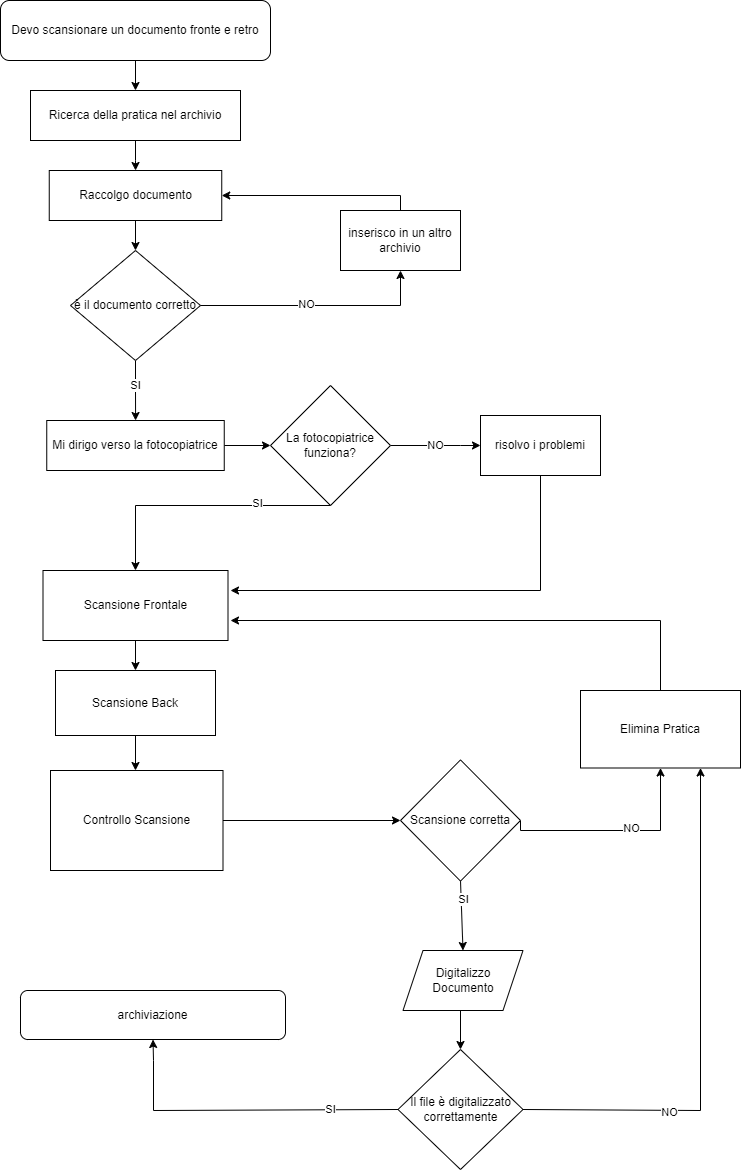

The diagram above was exported from draw.io. Its source (the exported page's mxGraphModel, read from the mxfile embedded in the PNG):
<mxGraphModel dx="1195" dy="663" grid="1" gridSize="10" guides="1" tooltips="1" connect="1" arrows="1" fold="1" page="1" pageScale="1" pageWidth="827" pageHeight="1169" math="0" shadow="0">
  <root>
    <mxCell id="0" />
    <mxCell id="1" parent="0" />
    <mxCell id="mWFAHReS9ZSm50KJDmEb-4" value="" style="edgeStyle=orthogonalEdgeStyle;rounded=0;orthogonalLoop=1;jettySize=auto;html=1;" edge="1" parent="1" source="mWFAHReS9ZSm50KJDmEb-1" target="mWFAHReS9ZSm50KJDmEb-2">
      <mxGeometry relative="1" as="geometry" />
    </mxCell>
    <mxCell id="mWFAHReS9ZSm50KJDmEb-1" value="Devo scansionare un documento fronte e retro" style="rounded=1;whiteSpace=wrap;html=1;" vertex="1" parent="1">
      <mxGeometry x="40" width="270" height="60" as="geometry" />
    </mxCell>
    <mxCell id="mWFAHReS9ZSm50KJDmEb-12" value="" style="edgeStyle=orthogonalEdgeStyle;rounded=0;orthogonalLoop=1;jettySize=auto;html=1;" edge="1" parent="1" source="mWFAHReS9ZSm50KJDmEb-2" target="mWFAHReS9ZSm50KJDmEb-11">
      <mxGeometry relative="1" as="geometry" />
    </mxCell>
    <mxCell id="mWFAHReS9ZSm50KJDmEb-2" value="Ricerca della pratica nel archivio" style="rounded=0;whiteSpace=wrap;html=1;" vertex="1" parent="1">
      <mxGeometry x="70" y="90" width="210" height="50" as="geometry" />
    </mxCell>
    <mxCell id="mWFAHReS9ZSm50KJDmEb-15" value="" style="edgeStyle=orthogonalEdgeStyle;rounded=0;orthogonalLoop=1;jettySize=auto;html=1;" edge="1" parent="1" source="mWFAHReS9ZSm50KJDmEb-7" target="mWFAHReS9ZSm50KJDmEb-14">
      <mxGeometry relative="1" as="geometry" />
    </mxCell>
    <mxCell id="mWFAHReS9ZSm50KJDmEb-54" value="SI" style="edgeLabel;html=1;align=center;verticalAlign=middle;resizable=0;points=[];" vertex="1" connectable="0" parent="mWFAHReS9ZSm50KJDmEb-15">
      <mxGeometry x="-0.2086" relative="1" as="geometry">
        <mxPoint as="offset" />
      </mxGeometry>
    </mxCell>
    <mxCell id="mWFAHReS9ZSm50KJDmEb-7" value="è il documento corretto" style="rhombus;whiteSpace=wrap;html=1;rounded=0;" vertex="1" parent="1">
      <mxGeometry x="110" y="250" width="130" height="110" as="geometry" />
    </mxCell>
    <mxCell id="mWFAHReS9ZSm50KJDmEb-13" value="" style="edgeStyle=orthogonalEdgeStyle;rounded=0;orthogonalLoop=1;jettySize=auto;html=1;" edge="1" parent="1" source="mWFAHReS9ZSm50KJDmEb-11" target="mWFAHReS9ZSm50KJDmEb-7">
      <mxGeometry relative="1" as="geometry">
        <Array as="points">
          <mxPoint x="175" y="320" />
          <mxPoint x="175" y="320" />
        </Array>
      </mxGeometry>
    </mxCell>
    <mxCell id="mWFAHReS9ZSm50KJDmEb-11" value="Raccolgo documento" style="whiteSpace=wrap;html=1;rounded=0;" vertex="1" parent="1">
      <mxGeometry x="88.75" y="170" width="172.5" height="50" as="geometry" />
    </mxCell>
    <mxCell id="mWFAHReS9ZSm50KJDmEb-75" value="" style="edgeStyle=orthogonalEdgeStyle;rounded=0;orthogonalLoop=1;jettySize=auto;html=1;" edge="1" parent="1" source="mWFAHReS9ZSm50KJDmEb-14" target="mWFAHReS9ZSm50KJDmEb-72">
      <mxGeometry relative="1" as="geometry" />
    </mxCell>
    <mxCell id="mWFAHReS9ZSm50KJDmEb-14" value="Mi dirigo verso la fotocopiatrice" style="whiteSpace=wrap;html=1;rounded=0;" vertex="1" parent="1">
      <mxGeometry x="86.25" y="420" width="177.5" height="50" as="geometry" />
    </mxCell>
    <mxCell id="mWFAHReS9ZSm50KJDmEb-31" value="" style="edgeStyle=orthogonalEdgeStyle;rounded=0;orthogonalLoop=1;jettySize=auto;html=1;" edge="1" parent="1" source="mWFAHReS9ZSm50KJDmEb-16" target="mWFAHReS9ZSm50KJDmEb-30">
      <mxGeometry relative="1" as="geometry" />
    </mxCell>
    <mxCell id="mWFAHReS9ZSm50KJDmEb-16" value="Scansione Frontale" style="whiteSpace=wrap;html=1;rounded=0;" vertex="1" parent="1">
      <mxGeometry x="82.5" y="570" width="185" height="70" as="geometry" />
    </mxCell>
    <mxCell id="mWFAHReS9ZSm50KJDmEb-18" value="Controllo Scansione" style="whiteSpace=wrap;html=1;rounded=0;" vertex="1" parent="1">
      <mxGeometry x="90" y="770" width="172.5" height="100" as="geometry" />
    </mxCell>
    <mxCell id="mWFAHReS9ZSm50KJDmEb-20" value="archiviazione" style="whiteSpace=wrap;html=1;rounded=1;" vertex="1" parent="1">
      <mxGeometry x="60" y="990" width="265" height="49" as="geometry" />
    </mxCell>
    <mxCell id="mWFAHReS9ZSm50KJDmEb-25" value="" style="edgeStyle=orthogonalEdgeStyle;rounded=0;orthogonalLoop=1;jettySize=auto;html=1;exitX=1;exitY=0.5;exitDx=0;exitDy=0;" edge="1" parent="1" source="mWFAHReS9ZSm50KJDmEb-7" target="mWFAHReS9ZSm50KJDmEb-24">
      <mxGeometry relative="1" as="geometry">
        <mxPoint x="260" y="390" as="sourcePoint" />
        <Array as="points">
          <mxPoint x="440" y="305" />
        </Array>
      </mxGeometry>
    </mxCell>
    <mxCell id="mWFAHReS9ZSm50KJDmEb-55" value="NO" style="edgeLabel;html=1;align=center;verticalAlign=middle;resizable=0;points=[];" vertex="1" connectable="0" parent="mWFAHReS9ZSm50KJDmEb-25">
      <mxGeometry x="-0.1" y="1" relative="1" as="geometry">
        <mxPoint as="offset" />
      </mxGeometry>
    </mxCell>
    <mxCell id="mWFAHReS9ZSm50KJDmEb-24" value="inserisco in un altro archivio" style="rounded=0;whiteSpace=wrap;html=1;" vertex="1" parent="1">
      <mxGeometry x="380" y="210" width="120" height="60" as="geometry" />
    </mxCell>
    <mxCell id="mWFAHReS9ZSm50KJDmEb-29" value="" style="endArrow=classic;html=1;rounded=0;exitX=0.5;exitY=0;exitDx=0;exitDy=0;entryX=1;entryY=0.5;entryDx=0;entryDy=0;" edge="1" parent="1" source="mWFAHReS9ZSm50KJDmEb-24" target="mWFAHReS9ZSm50KJDmEb-11">
      <mxGeometry width="50" height="50" relative="1" as="geometry">
        <mxPoint x="380" y="480" as="sourcePoint" />
        <mxPoint x="430" y="430" as="targetPoint" />
        <Array as="points">
          <mxPoint x="440" y="195" />
        </Array>
      </mxGeometry>
    </mxCell>
    <mxCell id="mWFAHReS9ZSm50KJDmEb-47" value="" style="edgeStyle=orthogonalEdgeStyle;rounded=0;orthogonalLoop=1;jettySize=auto;html=1;" edge="1" parent="1" source="mWFAHReS9ZSm50KJDmEb-30" target="mWFAHReS9ZSm50KJDmEb-18">
      <mxGeometry relative="1" as="geometry">
        <Array as="points">
          <mxPoint x="175" y="770" />
          <mxPoint x="175" y="770" />
        </Array>
      </mxGeometry>
    </mxCell>
    <mxCell id="mWFAHReS9ZSm50KJDmEb-30" value="Scansione Back" style="whiteSpace=wrap;html=1;rounded=0;" vertex="1" parent="1">
      <mxGeometry x="95" y="670" width="160" height="65" as="geometry" />
    </mxCell>
    <mxCell id="mWFAHReS9ZSm50KJDmEb-43" value="" style="edgeStyle=orthogonalEdgeStyle;rounded=0;orthogonalLoop=1;jettySize=auto;html=1;exitX=1;exitY=0.5;exitDx=0;exitDy=0;entryX=0.5;entryY=1;entryDx=0;entryDy=0;" edge="1" parent="1" source="mWFAHReS9ZSm50KJDmEb-34" target="mWFAHReS9ZSm50KJDmEb-42">
      <mxGeometry relative="1" as="geometry">
        <mxPoint x="640" y="944.7550000000001" as="sourcePoint" />
        <mxPoint x="700" y="870.0000000000002" as="targetPoint" />
        <Array as="points">
          <mxPoint x="700" y="830" />
        </Array>
      </mxGeometry>
    </mxCell>
    <mxCell id="mWFAHReS9ZSm50KJDmEb-44" value="NO" style="edgeLabel;html=1;align=center;verticalAlign=middle;resizable=0;points=[];" vertex="1" connectable="0" parent="mWFAHReS9ZSm50KJDmEb-43">
      <mxGeometry x="0.137" y="2" relative="1" as="geometry">
        <mxPoint as="offset" />
      </mxGeometry>
    </mxCell>
    <mxCell id="mWFAHReS9ZSm50KJDmEb-34" value="Scansione corretta" style="rhombus;whiteSpace=wrap;html=1;rounded=0;" vertex="1" parent="1">
      <mxGeometry x="440" y="759.37" width="120" height="121.25" as="geometry" />
    </mxCell>
    <mxCell id="mWFAHReS9ZSm50KJDmEb-42" value="Elimina Pratica" style="whiteSpace=wrap;html=1;rounded=0;" vertex="1" parent="1">
      <mxGeometry x="620" y="690" width="160" height="77.5" as="geometry" />
    </mxCell>
    <mxCell id="mWFAHReS9ZSm50KJDmEb-45" value="" style="endArrow=classic;html=1;rounded=0;exitX=0.5;exitY=0;exitDx=0;exitDy=0;" edge="1" parent="1" source="mWFAHReS9ZSm50KJDmEb-42">
      <mxGeometry width="50" height="50" relative="1" as="geometry">
        <mxPoint x="380" y="820" as="sourcePoint" />
        <mxPoint x="270" y="620" as="targetPoint" />
        <Array as="points">
          <mxPoint x="700" y="620" />
        </Array>
      </mxGeometry>
    </mxCell>
    <mxCell id="mWFAHReS9ZSm50KJDmEb-57" value="" style="endArrow=classic;html=1;rounded=0;exitX=1;exitY=0.5;exitDx=0;exitDy=0;entryX=0;entryY=0.5;entryDx=0;entryDy=0;" edge="1" parent="1" source="mWFAHReS9ZSm50KJDmEb-18" target="mWFAHReS9ZSm50KJDmEb-34">
      <mxGeometry width="50" height="50" relative="1" as="geometry">
        <mxPoint x="380" y="740" as="sourcePoint" />
        <mxPoint x="430" y="690" as="targetPoint" />
      </mxGeometry>
    </mxCell>
    <mxCell id="mWFAHReS9ZSm50KJDmEb-60" value="" style="endArrow=classic;html=1;rounded=0;exitX=0.5;exitY=1;exitDx=0;exitDy=0;entryX=0.5;entryY=0;entryDx=0;entryDy=0;" edge="1" parent="1" source="mWFAHReS9ZSm50KJDmEb-34" target="mWFAHReS9ZSm50KJDmEb-69">
      <mxGeometry width="50" height="50" relative="1" as="geometry">
        <mxPoint x="380" y="810" as="sourcePoint" />
        <mxPoint x="500" y="890" as="targetPoint" />
      </mxGeometry>
    </mxCell>
    <mxCell id="mWFAHReS9ZSm50KJDmEb-61" value="SI" style="edgeLabel;html=1;align=center;verticalAlign=middle;resizable=0;points=[];" vertex="1" connectable="0" parent="mWFAHReS9ZSm50KJDmEb-60">
      <mxGeometry x="-0.48" y="2" relative="1" as="geometry">
        <mxPoint as="offset" />
      </mxGeometry>
    </mxCell>
    <mxCell id="mWFAHReS9ZSm50KJDmEb-62" value="" style="endArrow=classic;html=1;rounded=0;exitX=0.5;exitY=1;exitDx=0;exitDy=0;entryX=0.5;entryY=0;entryDx=0;entryDy=0;" edge="1" parent="1" target="mWFAHReS9ZSm50KJDmEb-64">
      <mxGeometry width="50" height="50" relative="1" as="geometry">
        <mxPoint x="500" y="950" as="sourcePoint" />
        <mxPoint x="430" y="850" as="targetPoint" />
        <Array as="points">
          <mxPoint x="500" y="985" />
        </Array>
      </mxGeometry>
    </mxCell>
    <mxCell id="mWFAHReS9ZSm50KJDmEb-64" value="Il file è digitalizzato correttamente" style="rhombus;whiteSpace=wrap;html=1;rounded=0;" vertex="1" parent="1">
      <mxGeometry x="437.5" y="1049" width="125" height="120" as="geometry" />
    </mxCell>
    <mxCell id="mWFAHReS9ZSm50KJDmEb-65" value="" style="endArrow=classic;html=1;rounded=0;exitX=0;exitY=0.5;exitDx=0;exitDy=0;entryX=0.5;entryY=1;entryDx=0;entryDy=0;" edge="1" parent="1" source="mWFAHReS9ZSm50KJDmEb-64" target="mWFAHReS9ZSm50KJDmEb-20">
      <mxGeometry width="50" height="50" relative="1" as="geometry">
        <mxPoint x="380" y="970" as="sourcePoint" />
        <mxPoint x="430" y="920" as="targetPoint" />
        <Array as="points">
          <mxPoint x="193" y="1110" />
          <mxPoint x="193" y="1060" />
        </Array>
      </mxGeometry>
    </mxCell>
    <mxCell id="mWFAHReS9ZSm50KJDmEb-66" value="SI" style="edgeLabel;html=1;align=center;verticalAlign=middle;resizable=0;points=[];" vertex="1" connectable="0" parent="mWFAHReS9ZSm50KJDmEb-65">
      <mxGeometry x="-0.5734" y="-1" relative="1" as="geometry">
        <mxPoint as="offset" />
      </mxGeometry>
    </mxCell>
    <mxCell id="mWFAHReS9ZSm50KJDmEb-67" value="" style="endArrow=classic;html=1;rounded=0;exitX=1;exitY=0.5;exitDx=0;exitDy=0;entryX=0.75;entryY=1;entryDx=0;entryDy=0;" edge="1" parent="1" source="mWFAHReS9ZSm50KJDmEb-64" target="mWFAHReS9ZSm50KJDmEb-42">
      <mxGeometry width="50" height="50" relative="1" as="geometry">
        <mxPoint x="380" y="970" as="sourcePoint" />
        <mxPoint x="430" y="920" as="targetPoint" />
        <Array as="points">
          <mxPoint x="740" y="1110" />
        </Array>
      </mxGeometry>
    </mxCell>
    <mxCell id="mWFAHReS9ZSm50KJDmEb-68" value="NO" style="edgeLabel;html=1;align=center;verticalAlign=middle;resizable=0;points=[];" vertex="1" connectable="0" parent="mWFAHReS9ZSm50KJDmEb-67">
      <mxGeometry x="-0.4397" y="-2" relative="1" as="geometry">
        <mxPoint as="offset" />
      </mxGeometry>
    </mxCell>
    <mxCell id="mWFAHReS9ZSm50KJDmEb-69" value="Digitalizzo Documento" style="shape=parallelogram;perimeter=parallelogramPerimeter;whiteSpace=wrap;html=1;fixedSize=1;" vertex="1" parent="1">
      <mxGeometry x="442.5" y="950" width="120" height="60" as="geometry" />
    </mxCell>
    <mxCell id="mWFAHReS9ZSm50KJDmEb-74" value="NO" style="edgeStyle=orthogonalEdgeStyle;rounded=0;orthogonalLoop=1;jettySize=auto;html=1;" edge="1" parent="1" source="mWFAHReS9ZSm50KJDmEb-72" target="mWFAHReS9ZSm50KJDmEb-73">
      <mxGeometry relative="1" as="geometry">
        <Array as="points">
          <mxPoint x="500" y="445" />
          <mxPoint x="500" y="445" />
        </Array>
      </mxGeometry>
    </mxCell>
    <mxCell id="mWFAHReS9ZSm50KJDmEb-72" value="La fotocopiatrice funziona?" style="rhombus;whiteSpace=wrap;html=1;" vertex="1" parent="1">
      <mxGeometry x="310" y="385" width="120" height="120" as="geometry" />
    </mxCell>
    <mxCell id="mWFAHReS9ZSm50KJDmEb-73" value="risolvo i problemi" style="whiteSpace=wrap;html=1;" vertex="1" parent="1">
      <mxGeometry x="520" y="415" width="120" height="60" as="geometry" />
    </mxCell>
    <mxCell id="mWFAHReS9ZSm50KJDmEb-76" value="" style="endArrow=classic;html=1;rounded=0;exitX=0.5;exitY=1;exitDx=0;exitDy=0;entryX=0.5;entryY=0;entryDx=0;entryDy=0;" edge="1" parent="1" source="mWFAHReS9ZSm50KJDmEb-72" target="mWFAHReS9ZSm50KJDmEb-16">
      <mxGeometry width="50" height="50" relative="1" as="geometry">
        <mxPoint x="380" y="590" as="sourcePoint" />
        <mxPoint x="430" y="540" as="targetPoint" />
        <Array as="points">
          <mxPoint x="175" y="505" />
        </Array>
      </mxGeometry>
    </mxCell>
    <mxCell id="mWFAHReS9ZSm50KJDmEb-77" value="SI" style="edgeLabel;html=1;align=center;verticalAlign=middle;resizable=0;points=[];" vertex="1" connectable="0" parent="mWFAHReS9ZSm50KJDmEb-76">
      <mxGeometry x="-0.4439" y="-2" relative="1" as="geometry">
        <mxPoint x="-1" as="offset" />
      </mxGeometry>
    </mxCell>
    <mxCell id="mWFAHReS9ZSm50KJDmEb-78" value="" style="endArrow=classic;html=1;rounded=0;exitX=0.5;exitY=1;exitDx=0;exitDy=0;" edge="1" parent="1" source="mWFAHReS9ZSm50KJDmEb-73">
      <mxGeometry width="50" height="50" relative="1" as="geometry">
        <mxPoint x="380" y="590" as="sourcePoint" />
        <mxPoint x="270" y="590" as="targetPoint" />
        <Array as="points">
          <mxPoint x="580" y="590" />
        </Array>
      </mxGeometry>
    </mxCell>
  </root>
</mxGraphModel>